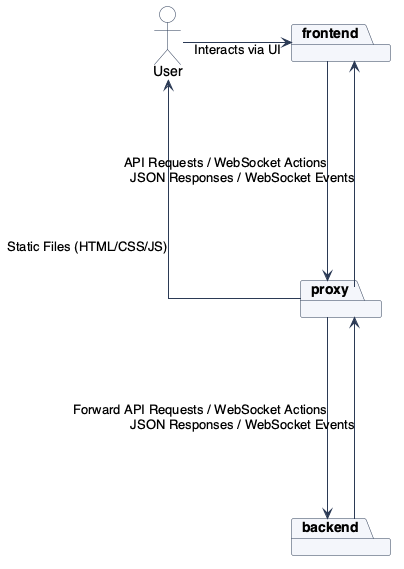

The diagram above was rendered by PlantUML. Its source (embedded in the PNG):
@startuml HighLevelSystem

!include ../_style.puml

actor User as user

package frontend
package proxy
package backend

proxy --down-> user: Static Files (HTML/CSS/JS)

user -right--> frontend: Interacts via UI
frontend ---> proxy: API Requests / WebSocket Actions
proxy ---> backend: Forward API Requests / WebSocket Actions
backend ---> proxy: JSON Responses / WebSocket Events
proxy ---> frontend: JSON Responses / WebSocket Events

@enduml